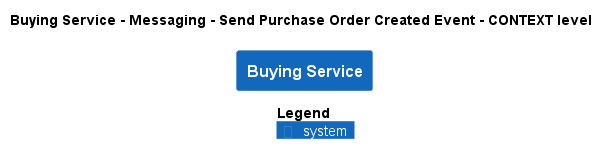

The diagram above was rendered by PlantUML. Its source (embedded in the PNG):
@startuml
!pragma layout smetana
!include ..\..\..\..\..\..\.c4s\C4_Context.puml

AddElementTag("state:new", $bgColor=green, $fontColor=#ffffff, $borderColor=green, $shadowing="False")
AddElementTag("state:changed", $bgColor=orange, $fontColor=#ffffff, $borderColor=orange, $shadowing="False")
AddElementTag("state:removed", $bgColor=red, $fontColor=#ffffff, $borderColor=red, $shadowing="False")

AddRelTag("state:new", $textColor=green, $lineColor=green)
AddRelTag("state:changed", $textColor=orange, $lineColor=orange)
AddRelTag("state:removed", $textColor=red, $lineColor=red)

SHOW_PERSON_PORTRAIT()
LAYOUT_TOP_DOWN()

skinparam linetype polyline

title Buying Service - Messaging - Send Purchase Order Created Event - CONTEXT level

System(ECommercePlatform.SoftwareSystems.BuyingService, "Buying Service", "")



SHOW_LEGEND()
@enduml